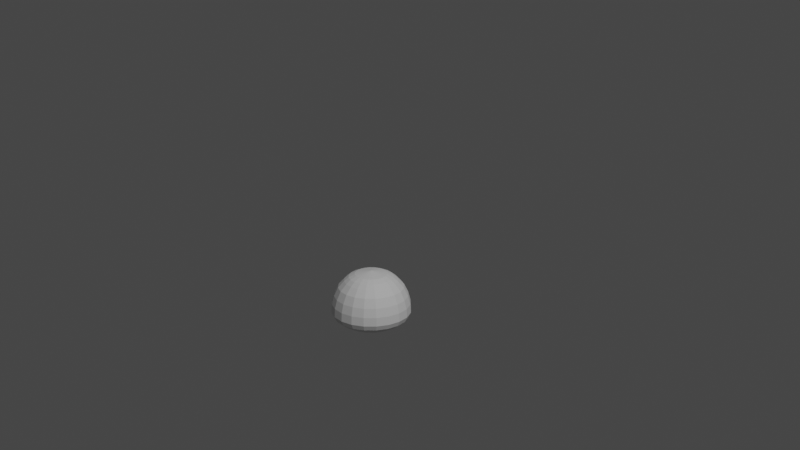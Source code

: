 # Source: Slime.blend  (saved by Blender 2.93.20; exported with 4.5.12 LTS)
import bpy
from mathutils import Matrix  # noqa: F401  (used for matrix-valued properties, if any)

bpy.ops.wm.read_factory_settings(use_empty=True)
scene = bpy.context.scene
scene.name = 'Scene'

# ---- collections
col_enviroment = bpy.data.collections.new('Enviroment'); scene.collection.children.link(col_enviroment)
col_collection = bpy.data.collections.new('Collection'); scene.collection.children.link(col_collection)

# ---- world
world_world = bpy.data.worlds.new('World'); scene.world = world_world
world_world.use_nodes = True; world_world.node_tree.nodes.clear()
_N = world_world.node_tree.nodes; _L = world_world.node_tree.links
n0 = _N.new('ShaderNodeOutputWorld'); n0.name = 'World Output'; n0.location = (300, 300)
n1 = _N.new('ShaderNodeBackground'); n1.name = 'Background'; n1.location = (10, 300)
n1.inputs[0].default_value = (0.05088, 0.05088, 0.05088, 1.0)
_L.new(n1.outputs[0], n0.inputs[0])
n0.is_active_output = True
world_world.color = (0.05088, 0.05088, 0.05088)
world_world.use_sun_shadow = False
world_world.sun_shadow_jitter_overblur = 0.0

# ---- cameras
cam_camera = bpy.data.cameras.new('Camera')
cam_camera.clip_end = 100.0
cam_camera.ortho_scale = 7.314

# ---- lights
light_light = bpy.data.lights.new('Light', 'POINT')
light_light.transmission_factor = 0.0
light_light.energy = 1000.0
light_light.shadow_soft_size = 2.0
light_light.shadow_maximum_resolution = 0.006
light_light.use_absolute_resolution = True

# ---- meshes
me_cone = bpy.data.meshes.new('Cone')
me_cone.from_pydata([(-9.527e-10, 0.5473, -0.1693), (0.05232, 0.5473, -0.161), (0.09951, 0.5473, -0.137), (0.137, 0.5473, -0.09951), (0.161, 0.5473, -0.05232), (0.1693, 0.5473, -8.412e-08), (0.161, 0.5473, 0.05232), (0.137, 0.5473, 0.09951), (0.09951, 0.5473, 0.137), (0.05232, 0.5473, 0.161), (-1.575e-08, 0.5473, 0.1693), (-0.05232, 0.5473, 0.161), (-0.09951, 0.5473, 0.137), (-0.137, 0.5473, 0.09951), (-0.161, 0.5473, 0.05232), (-0.1693, 0.5473, -9.354e-08), (-0.161, 0.5473, -0.05232), (-0.137, 0.5473, -0.09951), (-0.09951, 0.5473, -0.137), (-0.05232, 0.5473, -0.161), (5.964e-09, 0.5797, -9.892e-08), (-3.153e-11, 0.001233, -0.2679), (0.0828, 0.001233, -0.2548), (0.1575, 0.001233, -0.2168), (0.2168, 0.001233, -0.1575), (0.2548, 0.001233, -0.0828), (0.2679, 0.001233, 7.361e-09), (0.2548, 0.001233, 0.0828), (0.2168, 0.001233, 0.1575), (0.1575, 0.001233, 0.2168), (0.0828, 0.001234, 0.2548), (-2.346e-08, 0.001234, 0.2679), (-0.0828, 0.001234, 0.2548), (-0.1575, 0.001233, 0.2168), (-0.2168, 0.001233, 0.1575), (-0.2548, 0.001233, 0.0828), (-0.2679, 0.001233, -7.547e-09), (-0.2548, 0.001233, -0.0828), (-0.2168, 0.001233, -0.1575), (-0.1575, 0.001233, -0.2168), (-0.0828, 0.001233, -0.2548), (-0.1062, 0.4088, 0.3268), (-2.711e-08, 0.4088, 0.3436), (-0.3436, 0.4088, -7.424e-08), (-0.3268, 0.4088, 0.1062), (0.3268, 0.4088, -0.1062), (0.278, 0.4088, -0.2019), (-0.1062, 0.4088, -0.3268), (-0.2019, 0.4088, -0.278), (0.1062, 0.4088, -0.3268), (2.928e-09, 0.4088, -0.3436), (0.2019, 0.4088, 0.278), (0.278, 0.4088, 0.2019), (-0.2019, 0.4088, 0.278), (-0.3268, 0.4088, -0.1062), (0.3436, 0.4088, -5.512e-08), (0.1062, 0.4088, 0.3268), (-0.278, 0.4088, 0.2019), (0.2019, 0.4088, -0.278), (-0.278, 0.4088, -0.2019), (0.3268, 0.4088, 0.1062), (-0.1285, 0.1377, 0.3953), (-0.4157, 0.1377, -3.129e-08), (0.3953, 0.1377, -0.1285), (-0.1285, 0.1377, -0.3953), (0.1285, 0.1377, -0.3953), (0.2443, 0.1377, 0.3363), (-0.2443, 0.1377, 0.3363), (-0.3953, 0.1377, -0.1285), (0.4157, 0.1377, -8.163e-09), (0.1285, 0.1377, 0.3953), (-0.3363, 0.1377, 0.2443), (0.2443, 0.1377, -0.3363), (-0.3363, 0.1377, -0.2443), (0.3953, 0.1377, 0.1285), (-3.203e-08, 0.1377, 0.4157), (-0.3953, 0.1377, 0.1285), (0.3363, 0.1377, -0.2443), (-0.2443, 0.1377, -0.3363), (4.314e-09, 0.1377, -0.4157), (0.3363, 0.1377, 0.2443), (-0.09904, 0.02917, 0.3048), (-0.3205, 0.02917, -1.159e-08), (0.3048, 0.02917, -0.09904), (-0.09904, 0.02917, -0.3048), (0.09904, 0.02917, -0.3048), (0.1884, 0.02917, 0.2593), (-0.1884, 0.02917, 0.2593), (-0.3048, 0.02917, -0.09904), (0.3205, 0.02917, 6.242e-09), (0.09904, 0.02917, 0.3048), (-0.2593, 0.02917, 0.1884), (0.1884, 0.02917, -0.2593), (-0.2593, 0.02917, -0.1884), (0.3048, 0.02917, 0.09904), (-2.539e-08, 0.02917, 0.3205), (-0.3048, 0.02917, 0.09904), (0.2593, 0.02917, -0.1884), (-0.1884, 0.02917, -0.2593), (2.631e-09, 0.02917, -0.3205), (0.2593, 0.02917, 0.1884), (-3.037e-08, 0.08346, 0.3919), (-0.3727, 0.08346, 0.1211), (0.317, 0.08346, -0.2303), (-0.2303, 0.08346, -0.317), (3.889e-09, 0.08346, -0.3919), (0.317, 0.08346, 0.2303), (-0.1211, 0.08346, 0.3727), (-0.3919, 0.08346, -2.179e-08), (0.3727, 0.08346, -0.1211), (-0.1211, 0.08346, -0.3727), (0.1211, 0.08346, -0.3727), (0.2303, 0.08346, 0.317), (-0.2303, 0.08346, 0.317), (-0.3727, 0.08346, -0.1211), (0.3919, 0.08346, 9.729e-12), (0.1211, 0.08346, 0.3727), (-0.317, 0.08346, 0.2303), (0.2303, 0.08346, -0.317), (-0.317, 0.08346, -0.2303), (0.3727, 0.08346, 0.1211), (-3.149e-08, 0.2281, 0.4108), (-2.975e-08, 0.3184, 0.3869), (-0.3907, 0.2281, 0.1269), (-0.368, 0.3184, 0.1196), (0.3323, 0.2281, -0.2415), (0.313, 0.3184, -0.2274), (-0.2415, 0.2281, -0.3323), (-0.2274, 0.3184, -0.313), (4.428e-09, 0.2281, -0.4108), (4.08e-09, 0.3184, -0.3869), (0.3323, 0.2281, 0.2415), (0.313, 0.3184, 0.2274), (-0.1196, 0.3184, 0.368), (-0.1269, 0.2281, 0.3907), (-0.3869, 0.3184, -6.031e-08), (-0.4108, 0.2281, -4.608e-08), (0.368, 0.3184, -0.1196), (0.3907, 0.2281, -0.1269), (-0.1196, 0.3184, -0.368), (-0.1269, 0.2281, -0.3907), (0.1196, 0.3184, -0.368), (0.1269, 0.2281, -0.3907), (0.2274, 0.3184, 0.313), (0.2415, 0.2281, 0.3323), (-0.2274, 0.3184, 0.313), (-0.2415, 0.2281, 0.3323), (-0.368, 0.3184, -0.1196), (-0.3907, 0.2281, -0.1269), (0.3869, 0.3184, -3.878e-08), (0.4108, 0.2281, -2.323e-08), (0.1196, 0.3184, 0.368), (0.1269, 0.2281, 0.3907), (-0.313, 0.3184, 0.2274), (-0.3323, 0.2281, 0.2415), (0.2274, 0.3184, -0.313), (0.2415, 0.2281, -0.3323), (-0.313, 0.3184, -0.2274), (-0.3323, 0.2281, -0.2415), (0.368, 0.3184, 0.1196), (0.3907, 0.2281, 0.1269), (-2.268e-08, 0.478, 0.2805), (-0.2667, 0.478, 0.08667), (0.2269, 0.478, -0.1649), (-0.1649, 0.478, -0.2269), (1.835e-09, 0.478, -0.2805), (0.2269, 0.478, 0.1649), (-0.08667, 0.478, 0.2667), (-0.2805, 0.478, -8.437e-08), (0.2667, 0.478, -0.08667), (-0.08667, 0.478, -0.2667), (0.08667, 0.478, -0.2667), (0.1649, 0.478, 0.2269), (-0.1649, 0.478, 0.2269), (-0.2667, 0.478, -0.08667), (0.2805, 0.478, -6.876e-08), (0.08667, 0.478, 0.2667), (-0.2269, 0.478, 0.1649), (0.1649, 0.478, -0.2269), (-0.2269, 0.478, -0.1649), (0.2667, 0.478, 0.08667), (-1.951e-08, 0.5176, 0.2329), (-0.2215, 0.5176, 0.07196), (0.1884, 0.5176, -0.1369), (-0.1369, 0.5176, -0.1884), (8.435e-10, 0.5176, -0.2329), (0.1884, 0.5176, 0.1369), (-0.07196, 0.5176, 0.2215), (-0.2329, 0.5176, -8.996e-08), (0.2215, 0.5176, -0.07196), (-0.07196, 0.5176, -0.2215), (0.07196, 0.5176, -0.2215), (0.1369, 0.5176, 0.1884), (-0.1369, 0.5176, 0.1884), (-0.2215, 0.5176, -0.07196), (0.2329, 0.5176, -7.701e-08), (0.07196, 0.5176, 0.2215), (-0.1884, 0.5176, 0.1369), (0.1369, 0.5176, -0.1884), (-0.1884, 0.5176, -0.1369), (0.2215, 0.5176, 0.07196)], [], [(0, 20, 1), (1, 20, 2), (2, 20, 3), (3, 20, 4), (4, 20, 5), (5, 20, 6), (6, 20, 7), (7, 20, 8), (8, 20, 9), (9, 20, 10), (10, 20, 11), (11, 20, 12), (12, 20, 13), (13, 20, 14), (14, 20, 15), (15, 20, 16), (16, 20, 17), (17, 20, 18), (95, 81, 32, 31), (18, 20, 19), (19, 20, 0), (21, 22, 23, 24, 25, 26, 27, 28, 29, 30, 31, 32, 33, 34, 35, 36, 37, 38, 39, 40), (96, 82, 36, 35), (97, 83, 25, 24), (98, 84, 40, 39), (99, 85, 22, 21), (100, 86, 29, 28), (81, 87, 33, 32), (82, 88, 37, 36), (83, 89, 26, 25), (84, 99, 21, 40), (86, 90, 30, 29), (87, 91, 34, 33), (85, 92, 23, 22), (88, 93, 38, 37), (89, 94, 27, 26), (90, 95, 31, 30), (91, 96, 35, 34), (92, 97, 24, 23), (93, 98, 39, 38), (94, 100, 28, 27), (180, 166, 52, 60), (179, 164, 48, 59), (178, 163, 46, 58), (177, 162, 44, 57), (176, 161, 42, 56), (175, 180, 60, 55), (174, 179, 59, 54), (171, 178, 58, 49), (173, 177, 57, 53), (172, 176, 56, 51), (170, 165, 50, 47), (169, 175, 55, 45), (168, 174, 54, 43), (167, 173, 53, 41), (166, 172, 51, 52), (165, 171, 49, 50), (164, 170, 47, 48), (163, 169, 45, 46), (162, 168, 43, 44), (161, 167, 41, 42), (160, 131, 80, 74), (158, 127, 78, 73), (156, 125, 77, 72), (154, 123, 76, 71), (152, 121, 75, 70), (150, 160, 74, 69), (148, 158, 73, 68), (142, 156, 72, 65), (146, 154, 71, 67), (144, 152, 70, 66), (140, 129, 79, 64), (138, 150, 69, 63), (136, 148, 68, 62), (134, 146, 67, 61), (131, 144, 66, 80), (129, 142, 65, 79), (127, 140, 64, 78), (125, 138, 63, 77), (123, 136, 62, 76), (121, 134, 61, 75), (120, 106, 100, 94), (119, 104, 98, 93), (118, 103, 97, 92), (117, 102, 96, 91), (116, 101, 95, 90), (115, 120, 94, 89), (114, 119, 93, 88), (111, 118, 92, 85), (113, 117, 91, 87), (112, 116, 90, 86), (110, 105, 99, 84), (109, 115, 89, 83), (108, 114, 88, 82), (107, 113, 87, 81), (106, 112, 86, 100), (105, 111, 85, 99), (104, 110, 84, 98), (103, 109, 83, 97), (102, 108, 82, 96), (101, 107, 81, 95), (75, 61, 107, 101), (76, 62, 108, 102), (77, 63, 109, 103), (78, 64, 110, 104), (79, 65, 111, 105), (80, 66, 112, 106), (61, 67, 113, 107), (62, 68, 114, 108), (63, 69, 115, 109), (64, 79, 105, 110), (66, 70, 116, 112), (67, 71, 117, 113), (65, 72, 118, 111), (68, 73, 119, 114), (69, 74, 120, 115), (70, 75, 101, 116), (71, 76, 102, 117), (72, 77, 103, 118), (73, 78, 104, 119), (74, 80, 106, 120), (42, 41, 133, 122), (122, 133, 134, 121), (44, 43, 135, 124), (124, 135, 136, 123), (46, 45, 137, 126), (126, 137, 138, 125), (48, 47, 139, 128), (128, 139, 140, 127), (50, 49, 141, 130), (130, 141, 142, 129), (52, 51, 143, 132), (132, 143, 144, 131), (41, 53, 145, 133), (133, 145, 146, 134), (43, 54, 147, 135), (135, 147, 148, 136), (45, 55, 149, 137), (137, 149, 150, 138), (47, 50, 130, 139), (139, 130, 129, 140), (51, 56, 151, 143), (143, 151, 152, 144), (53, 57, 153, 145), (145, 153, 154, 146), (49, 58, 155, 141), (141, 155, 156, 142), (54, 59, 157, 147), (147, 157, 158, 148), (55, 60, 159, 149), (149, 159, 160, 150), (56, 42, 122, 151), (151, 122, 121, 152), (57, 44, 124, 153), (153, 124, 123, 154), (58, 46, 126, 155), (155, 126, 125, 156), (59, 48, 128, 157), (157, 128, 127, 158), (60, 52, 132, 159), (159, 132, 131, 160), (181, 187, 167, 161), (182, 188, 168, 162), (183, 189, 169, 163), (184, 190, 170, 164), (185, 191, 171, 165), (186, 192, 172, 166), (187, 193, 173, 167), (188, 194, 174, 168), (189, 195, 175, 169), (190, 185, 165, 170), (192, 196, 176, 172), (193, 197, 177, 173), (191, 198, 178, 171), (194, 199, 179, 174), (195, 200, 180, 175), (196, 181, 161, 176), (197, 182, 162, 177), (198, 183, 163, 178), (199, 184, 164, 179), (200, 186, 166, 180), (6, 7, 186, 200), (17, 18, 184, 199), (2, 3, 183, 198), (13, 14, 182, 197), (9, 10, 181, 196), (5, 6, 200, 195), (16, 17, 199, 194), (1, 2, 198, 191), (12, 13, 197, 193), (8, 9, 196, 192), (19, 0, 185, 190), (4, 5, 195, 189), (15, 16, 194, 188), (11, 12, 193, 187), (7, 8, 192, 186), (0, 1, 191, 185), (18, 19, 190, 184), (3, 4, 189, 183), (14, 15, 188, 182), (10, 11, 187, 181)])
_uv = me_cone.uv_layers.new(name='UVMap')
_uv.uv.foreach_set('vector', [0.25, 0.49, 0.25, 0.25, 0.3242, 0.4783, 0.3242, 0.4783, 0.25, 0.25, 0.3911, 0.4442, 0.3911, 0.4442, 0.25, 0.25, 0.4442, 0.3911, 0.4442, 0.3911, 0.25, 0.25, 0.4783, 0.3242, 0.4783, 0.3242, 0.25, 0.25, 0.49, 0.25, 0.49, 0.25, 0.25, 0.25, 0.4783, 0.1758, 0.4783, 0.1758, 0.25, 0.25, 0.4442, 0.1089, 0.4442, 0.1089, 0.25, 0.25, 0.3911, 0.05584, 0.3911, 0.05584, 0.25, 0.25, 0.3242, 0.02175, 0.3242, 0.02175, 0.25, 0.25, 0.25, 0.01, 0.25, 0.01, 0.25, 0.25, 0.1758, 0.02175, 0.1758, 0.02175, 0.25, 0.25, 0.1089, 0.05584, 0.1089, 0.05584, 0.25, 0.25, 0.05584, 0.1089, 0.05584, 0.1089, 0.25, 0.25, 0.02175, 0.1758, 0.02175, 0.1758, 0.25, 0.25, 0.01, 0.25, 0.01, 0.25, 0.25, 0.25, 0.02175, 0.3242, 0.02175, 0.3242, 0.25, 0.25, 0.05584, 0.3911, 0.05584, 0.3911, 0.25, 0.25, 0.1089, 0.4442, 0.25, 0.01, 0.1758, 0.02175, 0.1758, 0.02175, 0.25, 0.01, 0.1089, 0.4442, 0.25, 0.25, 0.1758, 0.4783, 0.1758, 0.4783, 0.25, 0.25, 0.25, 0.49, 0.75, 0.49, 0.8242, 0.4783, 0.8911, 0.4442, 0.9442, 0.3911, 0.9783, 0.3242, 0.99, 0.25, 0.9783, 0.1758, 0.9442, 0.1089, 0.8911, 0.05584, 0.8242, 0.02175, 0.75, 0.01, 0.6758, 0.02175, 0.6089, 0.05584, 0.5558, 0.1089, 0.5217, 0.1758, 0.51, 0.25, 0.5217, 0.3242, 0.5558, 0.3911, 0.6089, 0.4442, 0.6758, 0.4783, 0.02175, 0.1758, 0.01, 0.25, 0.01, 0.25, 0.02175, 0.1758, 0.4442, 0.3911, 0.4783, 0.3242, 0.4783, 0.3242, 0.4442, 0.3911, 0.1089, 0.4442, 0.1758, 0.4783, 0.1758, 0.4783, 0.1089, 0.4442, 0.25, 0.49, 0.3242, 0.4783, 0.3242, 0.4783, 0.25, 0.49, 0.4442, 0.1089, 0.3911, 0.05584, 0.3911, 0.05584, 0.4442, 0.1089, 0.1758, 0.02175, 0.1089, 0.05584, 0.1089, 0.05584, 0.1758, 0.02175, 0.01, 0.25, 0.02175, 0.3242, 0.02175, 0.3242, 0.01, 0.25, 0.4783, 0.3242, 0.49, 0.25, 0.49, 0.25, 0.4783, 0.3242, 0.1758, 0.4783, 0.25, 0.49, 0.25, 0.49, 0.1758, 0.4783, 0.3911, 0.05584, 0.3242, 0.02175, 0.3242, 0.02175, 0.3911, 0.05584, 0.1089, 0.05584, 0.05584, 0.1089, 0.05584, 0.1089, 0.1089, 0.05584, 0.3242, 0.4783, 0.3911, 0.4442, 0.3911, 0.4442, 0.3242, 0.4783, 0.02175, 0.3242, 0.05584, 0.3911, 0.05584, 0.3911, 0.02175, 0.3242, 0.49, 0.25, 0.4783, 0.1758, 0.4783, 0.1758, 0.49, 0.25, 0.3242, 0.02175, 0.25, 0.01, 0.25, 0.01, 0.3242, 0.02175, 0.05584, 0.1089, 0.02175, 0.1758, 0.02175, 0.1758, 0.05584, 0.1089, 0.3911, 0.4442, 0.4442, 0.3911, 0.4442, 0.3911, 0.3911, 0.4442, 0.05584, 0.3911, 0.1089, 0.4442, 0.1089, 0.4442, 0.05584, 0.3911, 0.4783, 0.1758, 0.4442, 0.1089, 0.4442, 0.1089, 0.4783, 0.1758, 0.4783, 0.1758, 0.4442, 0.1089, 0.4442, 0.1089, 0.4783, 0.1758, 0.05584, 0.3911, 0.1089, 0.4442, 0.1089, 0.4442, 0.05584, 0.3911, 0.3911, 0.4442, 0.4442, 0.3911, 0.4442, 0.3911, 0.3911, 0.4442, 0.05584, 0.1089, 0.02175, 0.1758, 0.02175, 0.1758, 0.05584, 0.1089, 0.3242, 0.02175, 0.25, 0.01, 0.25, 0.01, 0.3242, 0.02175, 0.49, 0.25, 0.4783, 0.1758, 0.4783, 0.1758, 0.49, 0.25, 0.02175, 0.3242, 0.05584, 0.3911, 0.05584, 0.3911, 0.02175, 0.3242, 0.3242, 0.4783, 0.3911, 0.4442, 0.3911, 0.4442, 0.3242, 0.4783, 0.1089, 0.05584, 0.05584, 0.1089, 0.05584, 0.1089, 0.1089, 0.05584, 0.3911, 0.05584, 0.3242, 0.02175, 0.3242, 0.02175, 0.3911, 0.05584, 0.1758, 0.4783, 0.25, 0.49, 0.25, 0.49, 0.1758, 0.4783, 0.4783, 0.3242, 0.49, 0.25, 0.49, 0.25, 0.4783, 0.3242, 0.01, 0.25, 0.02175, 0.3242, 0.02175, 0.3242, 0.01, 0.25, 0.1758, 0.02175, 0.1089, 0.05584, 0.1089, 0.05584, 0.1758, 0.02175, 0.4442, 0.1089, 0.3911, 0.05584, 0.3911, 0.05584, 0.4442, 0.1089, 0.25, 0.49, 0.3242, 0.4783, 0.3242, 0.4783, 0.25, 0.49, 0.1089, 0.4442, 0.1758, 0.4783, 0.1758, 0.4783, 0.1089, 0.4442, 0.4442, 0.3911, 0.4783, 0.3242, 0.4783, 0.3242, 0.4442, 0.3911, 0.02175, 0.1758, 0.01, 0.25, 0.01, 0.25, 0.02175, 0.1758, 0.25, 0.01, 0.1758, 0.02175, 0.1758, 0.02175, 0.25, 0.01, 0.4783, 0.1758, 0.4442, 0.1089, 0.4442, 0.1089, 0.4783, 0.1758, 0.05584, 0.3911, 0.1089, 0.4442, 0.1089, 0.4442, 0.05584, 0.3911, 0.3911, 0.4442, 0.4442, 0.3911, 0.4442, 0.3911, 0.3911, 0.4442, 0.05584, 0.1089, 0.02175, 0.1758, 0.02175, 0.1758, 0.05584, 0.1089, 0.3242, 0.02175, 0.25, 0.01, 0.25, 0.01, 0.3242, 0.02175, 0.49, 0.25, 0.4783, 0.1758, 0.4783, 0.1758, 0.49, 0.25, 0.02175, 0.3242, 0.05584, 0.3911, 0.05584, 0.3911, 0.02175, 0.3242, 0.3242, 0.4783, 0.3911, 0.4442, 0.3911, 0.4442, 0.3242, 0.4783, 0.1089, 0.05584, 0.05584, 0.1089, 0.05584, 0.1089, 0.1089, 0.05584, 0.3911, 0.05584, 0.3242, 0.02175, 0.3242, 0.02175, 0.3911, 0.05584, 0.1758, 0.4783, 0.25, 0.49, 0.25, 0.49, 0.1758, 0.4783, 0.4783, 0.3242, 0.49, 0.25, 0.49, 0.25, 0.4783, 0.3242, 0.01, 0.25, 0.02175, 0.3242, 0.02175, 0.3242, 0.01, 0.25, 0.1758, 0.02175, 0.1089, 0.05584, 0.1089, 0.05584, 0.1758, 0.02175, 0.4442, 0.1089, 0.3911, 0.05584, 0.3911, 0.05584, 0.4442, 0.1089, 0.25, 0.49, 0.3242, 0.4783, 0.3242, 0.4783, 0.25, 0.49, 0.1089, 0.4442, 0.1758, 0.4783, 0.1758, 0.4783, 0.1089, 0.4442, 0.4442, 0.3911, 0.4783, 0.3242, 0.4783, 0.3242, 0.4442, 0.3911, 0.02175, 0.1758, 0.01, 0.25, 0.01, 0.25, 0.02175, 0.1758, 0.25, 0.01, 0.1758, 0.02175, 0.1758, 0.02175, 0.25, 0.01, 0.4783, 0.1758, 0.4442, 0.1089, 0.4442, 0.1089, 0.4783, 0.1758, 0.05584, 0.3911, 0.1089, 0.4442, 0.1089, 0.4442, 0.05584, 0.3911, 0.3911, 0.4442, 0.4442, 0.3911, 0.4442, 0.3911, 0.3911, 0.4442, 0.05584, 0.1089, 0.02175, 0.1758, 0.02175, 0.1758, 0.05584, 0.1089, 0.3242, 0.02175, 0.25, 0.01, 0.25, 0.01, 0.3242, 0.02175, 0.49, 0.25, 0.4783, 0.1758, 0.4783, 0.1758, 0.49, 0.25, 0.02175, 0.3242, 0.05584, 0.3911, 0.05584, 0.3911, 0.02175, 0.3242, 0.3242, 0.4783, 0.3911, 0.4442, 0.3911, 0.4442, 0.3242, 0.4783, 0.1089, 0.05584, 0.05584, 0.1089, 0.05584, 0.1089, 0.1089, 0.05584, 0.3911, 0.05584, 0.3242, 0.02175, 0.3242, 0.02175, 0.3911, 0.05584, 0.1758, 0.4783, 0.25, 0.49, 0.25, 0.49, 0.1758, 0.4783, 0.4783, 0.3242, 0.49, 0.25, 0.49, 0.25, 0.4783, 0.3242, 0.01, 0.25, 0.02175, 0.3242, 0.02175, 0.3242, 0.01, 0.25, 0.1758, 0.02175, 0.1089, 0.05584, 0.1089, 0.05584, 0.1758, 0.02175, 0.4442, 0.1089, 0.3911, 0.05584, 0.3911, 0.05584, 0.4442, 0.1089, 0.25, 0.49, 0.3242, 0.4783, 0.3242, 0.4783, 0.25, 0.49, 0.1089, 0.4442, 0.1758, 0.4783, 0.1758, 0.4783, 0.1089, 0.4442, 0.4442, 0.3911, 0.4783, 0.3242, 0.4783, 0.3242, 0.4442, 0.3911, 0.02175, 0.1758, 0.01, 0.25, 0.01, 0.25, 0.02175, 0.1758, 0.25, 0.01, 0.1758, 0.02175, 0.1758, 0.02175, 0.25, 0.01, 0.25, 0.01, 0.1758, 0.02175, 0.1758, 0.02175, 0.25, 0.01, 0.02175, 0.1758, 0.01, 0.25, 0.01, 0.25, 0.02175, 0.1758, 0.4442, 0.3911, 0.4783, 0.3242, 0.4783, 0.3242, 0.4442, 0.3911, 0.1089, 0.4442, 0.1758, 0.4783, 0.1758, 0.4783, 0.1089, 0.4442, 0.25, 0.49, 0.3242, 0.4783, 0.3242, 0.4783, 0.25, 0.49, 0.4442, 0.1089, 0.3911, 0.05584, 0.3911, 0.05584, 0.4442, 0.1089, 0.1758, 0.02175, 0.1089, 0.05584, 0.1089, 0.05584, 0.1758, 0.02175, 0.01, 0.25, 0.02175, 0.3242, 0.02175, 0.3242, 0.01, 0.25, 0.4783, 0.3242, 0.49, 0.25, 0.49, 0.25, 0.4783, 0.3242, 0.1758, 0.4783, 0.25, 0.49, 0.25, 0.49, 0.1758, 0.4783, 0.3911, 0.05584, 0.3242, 0.02175, 0.3242, 0.02175, 0.3911, 0.05584, 0.1089, 0.05584, 0.05584, 0.1089, 0.05584, 0.1089, 0.1089, 0.05584, 0.3242, 0.4783, 0.3911, 0.4442, 0.3911, 0.4442, 0.3242, 0.4783, 0.02175, 0.3242, 0.05584, 0.3911, 0.05584, 0.3911, 0.02175, 0.3242, 0.49, 0.25, 0.4783, 0.1758, 0.4783, 0.1758, 0.49, 0.25, 0.3242, 0.02175, 0.25, 0.01, 0.25, 0.01, 0.3242, 0.02175, 0.05584, 0.1089, 0.02175, 0.1758, 0.02175, 0.1758, 0.05584, 0.1089, 0.3911, 0.4442, 0.4442, 0.3911, 0.4442, 0.3911, 0.3911, 0.4442, 0.05584, 0.3911, 0.1089, 0.4442, 0.1089, 0.4442, 0.05584, 0.3911, 0.4783, 0.1758, 0.4442, 0.1089, 0.4442, 0.1089, 0.4783, 0.1758, 0.25, 0.01, 0.1758, 0.02175, 0.1758, 0.02175, 0.25, 0.01, 0.25, 0.01, 0.1758, 0.02175, 0.1758, 0.02175, 0.25, 0.01, 0.02175, 0.1758, 0.01, 0.25, 0.01, 0.25, 0.02175, 0.1758, 0.02175, 0.1758, 0.01, 0.25, 0.01, 0.25, 0.02175, 0.1758, 0.4442, 0.3911, 0.4783, 0.3242, 0.4783, 0.3242, 0.4442, 0.3911, 0.4442, 0.3911, 0.4783, 0.3242, 0.4783, 0.3242, 0.4442, 0.3911, 0.1089, 0.4442, 0.1758, 0.4783, 0.1758, 0.4783, 0.1089, 0.4442, 0.1089, 0.4442, 0.1758, 0.4783, 0.1758, 0.4783, 0.1089, 0.4442, 0.25, 0.49, 0.3242, 0.4783, 0.3242, 0.4783, 0.25, 0.49, 0.25, 0.49, 0.3242, 0.4783, 0.3242, 0.4783, 0.25, 0.49, 0.4442, 0.1089, 0.3911, 0.05584, 0.3911, 0.05584, 0.4442, 0.1089, 0.4442, 0.1089, 0.3911, 0.05584, 0.3911, 0.05584, 0.4442, 0.1089, 0.1758, 0.02175, 0.1089, 0.05584, 0.1089, 0.05584, 0.1758, 0.02175, 0.1758, 0.02175, 0.1089, 0.05584, 0.1089, 0.05584, 0.1758, 0.02175, 0.01, 0.25, 0.02175, 0.3242, 0.02175, 0.3242, 0.01, 0.25, 0.01, 0.25, 0.02175, 0.3242, 0.02175, 0.3242, 0.01, 0.25, 0.4783, 0.3242, 0.49, 0.25, 0.49, 0.25, 0.4783, 0.3242, 0.4783, 0.3242, 0.49, 0.25, 0.49, 0.25, 0.4783, 0.3242, 0.1758, 0.4783, 0.25, 0.49, 0.25, 0.49, 0.1758, 0.4783, 0.1758, 0.4783, 0.25, 0.49, 0.25, 0.49, 0.1758, 0.4783, 0.3911, 0.05584, 0.3242, 0.02175, 0.3242, 0.02175, 0.3911, 0.05584, 0.3911, 0.05584, 0.3242, 0.02175, 0.3242, 0.02175, 0.3911, 0.05584, 0.1089, 0.05584, 0.05584, 0.1089, 0.05584, 0.1089, 0.1089, 0.05584, 0.1089, 0.05584, 0.05584, 0.1089, 0.05584, 0.1089, 0.1089, 0.05584, 0.3242, 0.4783, 0.3911, 0.4442, 0.3911, 0.4442, 0.3242, 0.4783, 0.3242, 0.4783, 0.3911, 0.4442, 0.3911, 0.4442, 0.3242, 0.4783, 0.02175, 0.3242, 0.05584, 0.3911, 0.05584, 0.3911, 0.02175, 0.3242, 0.02175, 0.3242, 0.05584, 0.3911, 0.05584, 0.3911, 0.02175, 0.3242, 0.49, 0.25, 0.4783, 0.1758, 0.4783, 0.1758, 0.49, 0.25, 0.49, 0.25, 0.4783, 0.1758, 0.4783, 0.1758, 0.49, 0.25, 0.3242, 0.02175, 0.25, 0.01, 0.25, 0.01, 0.3242, 0.02175, 0.3242, 0.02175, 0.25, 0.01, 0.25, 0.01, 0.3242, 0.02175, 0.05584, 0.1089, 0.02175, 0.1758, 0.02175, 0.1758, 0.05584, 0.1089, 0.05584, 0.1089, 0.02175, 0.1758, 0.02175, 0.1758, 0.05584, 0.1089, 0.3911, 0.4442, 0.4442, 0.3911, 0.4442, 0.3911, 0.3911, 0.4442, 0.3911, 0.4442, 0.4442, 0.3911, 0.4442, 0.3911, 0.3911, 0.4442, 0.05584, 0.3911, 0.1089, 0.4442, 0.1089, 0.4442, 0.05584, 0.3911, 0.05584, 0.3911, 0.1089, 0.4442, 0.1089, 0.4442, 0.05584, 0.3911, 0.4783, 0.1758, 0.4442, 0.1089, 0.4442, 0.1089, 0.4783, 0.1758, 0.4783, 0.1758, 0.4442, 0.1089, 0.4442, 0.1089, 0.4783, 0.1758, 0.25, 0.01, 0.1758, 0.02175, 0.1758, 0.02175, 0.25, 0.01, 0.02175, 0.1758, 0.01, 0.25, 0.01, 0.25, 0.02175, 0.1758, 0.4442, 0.3911, 0.4783, 0.3242, 0.4783, 0.3242, 0.4442, 0.3911, 0.1089, 0.4442, 0.1758, 0.4783, 0.1758, 0.4783, 0.1089, 0.4442, 0.25, 0.49, 0.3242, 0.4783, 0.3242, 0.4783, 0.25, 0.49, 0.4442, 0.1089, 0.3911, 0.05584, 0.3911, 0.05584, 0.4442, 0.1089, 0.1758, 0.02175, 0.1089, 0.05584, 0.1089, 0.05584, 0.1758, 0.02175, 0.01, 0.25, 0.02175, 0.3242, 0.02175, 0.3242, 0.01, 0.25, 0.4783, 0.3242, 0.49, 0.25, 0.49, 0.25, 0.4783, 0.3242, 0.1758, 0.4783, 0.25, 0.49, 0.25, 0.49, 0.1758, 0.4783, 0.3911, 0.05584, 0.3242, 0.02175, 0.3242, 0.02175, 0.3911, 0.05584, 0.1089, 0.05584, 0.05584, 0.1089, 0.05584, 0.1089, 0.1089, 0.05584, 0.3242, 0.4783, 0.3911, 0.4442, 0.3911, 0.4442, 0.3242, 0.4783, 0.02175, 0.3242, 0.05584, 0.3911, 0.05584, 0.3911, 0.02175, 0.3242, 0.49, 0.25, 0.4783, 0.1758, 0.4783, 0.1758, 0.49, 0.25, 0.3242, 0.02175, 0.25, 0.01, 0.25, 0.01, 0.3242, 0.02175, 0.05584, 0.1089, 0.02175, 0.1758, 0.02175, 0.1758, 0.05584, 0.1089, 0.3911, 0.4442, 0.4442, 0.3911, 0.4442, 0.3911, 0.3911, 0.4442, 0.05584, 0.3911, 0.1089, 0.4442, 0.1089, 0.4442, 0.05584, 0.3911, 0.4783, 0.1758, 0.4442, 0.1089, 0.4442, 0.1089, 0.4783, 0.1758, 0.4783, 0.1758, 0.4442, 0.1089, 0.4442, 0.1089, 0.4783, 0.1758, 0.05584, 0.3911, 0.1089, 0.4442, 0.1089, 0.4442, 0.05584, 0.3911, 0.3911, 0.4442, 0.4442, 0.3911, 0.4442, 0.3911, 0.3911, 0.4442, 0.05584, 0.1089, 0.02175, 0.1758, 0.02175, 0.1758, 0.05584, 0.1089, 0.3242, 0.02175, 0.25, 0.01, 0.25, 0.01, 0.3242, 0.02175, 0.49, 0.25, 0.4783, 0.1758, 0.4783, 0.1758, 0.49, 0.25, 0.02175, 0.3242, 0.05584, 0.3911, 0.05584, 0.3911, 0.02175, 0.3242, 0.3242, 0.4783, 0.3911, 0.4442, 0.3911, 0.4442, 0.3242, 0.4783, 0.1089, 0.05584, 0.05584, 0.1089, 0.05584, 0.1089, 0.1089, 0.05584, 0.3911, 0.05584, 0.3242, 0.02175, 0.3242, 0.02175, 0.3911, 0.05584, 0.1758, 0.4783, 0.25, 0.49, 0.25, 0.49, 0.1758, 0.4783, 0.4783, 0.3242, 0.49, 0.25, 0.49, 0.25, 0.4783, 0.3242, 0.01, 0.25, 0.02175, 0.3242, 0.02175, 0.3242, 0.01, 0.25, 0.1758, 0.02175, 0.1089, 0.05584, 0.1089, 0.05584, 0.1758, 0.02175, 0.4442, 0.1089, 0.3911, 0.05584, 0.3911, 0.05584, 0.4442, 0.1089, 0.25, 0.49, 0.3242, 0.4783, 0.3242, 0.4783, 0.25, 0.49, 0.1089, 0.4442, 0.1758, 0.4783, 0.1758, 0.4783, 0.1089, 0.4442, 0.4442, 0.3911, 0.4783, 0.3242, 0.4783, 0.3242, 0.4442, 0.3911, 0.02175, 0.1758, 0.01, 0.25, 0.01, 0.25, 0.02175, 0.1758, 0.25, 0.01, 0.1758, 0.02175, 0.1758, 0.02175, 0.25, 0.01])
me_cone.use_remesh_fix_poles = True
me_cone.use_remesh_preserve_attributes = False
me_cone.update()
me_cylinder = bpy.data.meshes.new('Cylinder')
me_cylinder.from_pydata([(0.1036, 0.4511, 0.2852), (0.1069, 0.4576, 0.2941), (0.1434, 0.4303, 0.2859), (0.1467, 0.4368, 0.2947), (0.1599, 0.3939, 0.3064), (0.1632, 0.4004, 0.3152), (0.1434, 0.3633, 0.3348), (0.1467, 0.3698, 0.3437), (0.1036, 0.3564, 0.3545), (0.1069, 0.3628, 0.3633), (0.06385, 0.3772, 0.3539), (0.0671, 0.3837, 0.3627), (0.04737, 0.4136, 0.3333), (0.05062, 0.4201, 0.3422), (0.06385, 0.4442, 0.3049), (0.0671, 0.4507, 0.3137)], [], [(0, 1, 3, 2), (2, 3, 5, 4), (4, 5, 7, 6), (6, 7, 9, 8), (8, 9, 11, 10), (10, 11, 13, 12), (3, 1, 15, 13, 11, 9, 7, 5), (12, 13, 15, 14), (14, 15, 1, 0), (0, 2, 4, 6, 8, 10, 12, 14)])
_uv = me_cylinder.uv_layers.new(name='UVMap')
_uv.uv.foreach_set('vector', [1.0, 0.5, 1.0, 1.0, 0.875, 1.0, 0.875, 0.5, 0.875, 0.5, 0.875, 1.0, 0.75, 1.0, 0.75, 0.5, 0.75, 0.5, 0.75, 1.0, 0.625, 1.0, 0.625, 0.5, 0.625, 0.5, 0.625, 1.0, 0.5, 1.0, 0.5, 0.5, 0.5, 0.5, 0.5, 1.0, 0.375, 1.0, 0.375, 0.5, 0.375, 0.5, 0.375, 1.0, 0.25, 1.0, 0.25, 0.5, 0.4197, 0.4197, 0.25, 0.49, 0.08029, 0.4197, 0.01, 0.25, 0.08029, 0.08029, 0.25, 0.01, 0.4197, 0.08029, 0.49, 0.25, 0.25, 0.5, 0.25, 1.0, 0.125, 1.0, 0.125, 0.5, 0.125, 0.5, 0.125, 1.0, 0.0, 1.0, 0.0, 0.5, 0.75, 0.49, 0.9197, 0.4197, 0.99, 0.25, 0.9197, 0.08029, 0.75, 0.01, 0.5803, 0.08029, 0.51, 0.25, 0.5803, 0.4197])
me_cylinder.use_remesh_fix_poles = True
me_cylinder.use_remesh_preserve_attributes = False
me_cylinder.update()
me_cylinder_001 = bpy.data.meshes.new('Cylinder.001')
me_cylinder_001.from_pydata([(-0.1036, 0.4511, 0.2852), (-0.1434, 0.4303, 0.2859), (-0.1069, 0.4576, 0.2941), (-0.06385, 0.4442, 0.3049), (-0.04737, 0.4136, 0.3333), (-0.0671, 0.4507, 0.3137), (-0.05062, 0.4201, 0.3422), (-0.0671, 0.3837, 0.3627), (-0.1069, 0.3628, 0.3633), (-0.06385, 0.3772, 0.3539), (-0.1036, 0.3564, 0.3545), (-0.1434, 0.3633, 0.3348), (-0.1599, 0.3939, 0.3064), (-0.1467, 0.3698, 0.3437), (-0.1632, 0.4004, 0.3152), (-0.1467, 0.4368, 0.2947)], [], [(0, 3, 4, 9, 10, 11, 12, 1), (0, 1, 15, 2), (3, 0, 2, 5), (4, 3, 5, 6), (15, 14, 13, 8, 7, 6, 5, 2), (9, 4, 6, 7), (10, 9, 7, 8), (11, 10, 8, 13), (12, 11, 13, 14), (1, 12, 14, 15)])
_uv = me_cylinder_001.uv_layers.new(name='UVMap')
_uv.uv.foreach_set('vector', [0.75, 0.49, 0.5803, 0.4197, 0.51, 0.25, 0.5803, 0.08029, 0.75, 0.01, 0.9197, 0.08029, 0.99, 0.25, 0.9197, 0.4197, 1.0, 0.5, 0.875, 0.5, 0.875, 1.0, 1.0, 1.0, 0.125, 0.5, 0.0, 0.5, 0.0, 1.0, 0.125, 1.0, 0.25, 0.5, 0.125, 0.5, 0.125, 1.0, 0.25, 1.0, 0.4197, 0.4197, 0.49, 0.25, 0.4197, 0.08029, 0.25, 0.01, 0.08029, 0.08029, 0.01, 0.25, 0.08029, 0.4197, 0.25, 0.49, 0.375, 0.5, 0.25, 0.5, 0.25, 1.0, 0.375, 1.0, 0.5, 0.5, 0.375, 0.5, 0.375, 1.0, 0.5, 1.0, 0.625, 0.5, 0.5, 0.5, 0.5, 1.0, 0.625, 1.0, 0.75, 0.5, 0.625, 0.5, 0.625, 1.0, 0.75, 1.0, 0.875, 0.5, 0.75, 0.5, 0.75, 1.0, 0.875, 1.0])
me_cylinder_001.use_remesh_fix_poles = True
me_cylinder_001.use_remesh_preserve_attributes = False
me_cylinder_001.update()
arm_armature = bpy.data.armatures.new('Armature')  # bones are not reproduced

# ---- objects
ob_body = bpy.data.objects.new('Body', me_cone)
ob_eye_l = bpy.data.objects.new('Eye.L', me_cylinder)
ob_armatureslime = bpy.data.objects.new('ArmatureSlime', arm_armature)
ob_eye_r = bpy.data.objects.new('Eye.R', me_cylinder_001)
ob_light = bpy.data.objects.new('Light', light_light)
ob_camera = bpy.data.objects.new('Camera', cam_camera)

# ---- transforms, parenting, visibility, modifiers, constraints
ob_body.parent = ob_armatureslime
ob_body.matrix_parent_inverse = Matrix(((1.848, -0.0, 0.0, -0.0), (-0.0, 1.848, -0.0, 0.0), (0.0, -0.0, 1.848, -0.0), (-0.0, 0.0, -0.0, 1.0)))
ob_body.location = (0.0, 0.0, 0.0)
ob_body.scale = (1.0, 1.0, 1.0)
_vg = ob_body.vertex_groups.new(name='Bone')
for _i, _w in zip([0, 1, 2, 3, 4, 5, 6, 7, 8, 9, 10, 11, 12, 13, 14, 15, 16, 17, 18, 19, 20, 41, 42, 43, 44, 45, 46, 47, 48, 49, 50, 51, 52, 53, 54, 55, 56, 57, 58, 59, 60, 124, 125, 126, 127, 128, 131, 132, 133, 137, 139, 141, 143, 144, 145, 146, 147, 151, 153, 154, 155, 156, 157, 158, 159, 161, 162, 163, 164, 165, 166, 167, 168, 169, 170, 171, 172, 173, 174, 175, 176, 177, 178, 179, 180, 181, 182, 183, 184, 185, 186, 187, 188, 189, 190, 191, 192, 193, 194, 195, 196, 197, 198, 199, 200], [0.6679, 0.6736, 0.6857, 0.686, 0.6746, 0.6691, 0.6748, 0.6865, 0.6866, 0.6749, 0.6693, 0.6748, 0.6864, 0.6863, 0.6744, 0.6687, 0.6742, 0.6858, 0.6856, 0.6736, 0.9909, 0.1359, 0.09966, 0.09831, 0.1351, 0.1357, 0.1895, 0.1331, 0.1885, 0.1328, 0.09583, 0.1903, 0.1899, 0.1899, 0.1345, 0.09862, 0.1362, 0.1898, 0.1885, 0.1889, 0.1356, 0.03911, 0.02332, 0.08015, 0.02286, 0.07962, 0.02364, 0.08044, 0.03973, 0.03999, 0.03756, 0.03734, 0.08062, 0.02376, 0.08041, 0.02358, 0.03856, 0.04009, 0.08034, 0.02353, 0.07962, 0.02293, 0.07981, 0.02299, 0.03992, 0.2868, 0.3181, 0.4169, 0.4159, 0.2827, 0.4176, 0.3191, 0.2852, 0.3189, 0.3159, 0.3157, 0.4177, 0.4174, 0.3176, 0.2863, 0.3194, 0.4172, 0.416, 0.4163, 0.3189, 0.4781, 0.4963, 0.5515, 0.5507, 0.4753, 0.552, 0.497, 0.477, 0.4967, 0.4947, 0.4947, 0.5522, 0.5519, 0.4959, 0.4777, 0.4972, 0.5517, 0.5508, 0.551, 0.4968]): _vg.add([_i], _w, 'REPLACE')
_vg = ob_body.vertex_groups.new(name='Bone.001')
for _i, _w in zip([0, 1, 2, 3, 4, 5, 6, 7, 8, 9, 10, 11, 19, 21, 22, 23, 24, 25, 26, 27, 28, 29, 30, 31, 32, 33, 39, 40, 42, 45, 46, 49, 50, 51, 52, 55, 56, 58, 60, 63, 65, 66, 69, 70, 72, 74, 75, 77, 79, 80, 81, 83, 84, 85, 86, 89, 90, 92, 94, 95, 97, 99, 100, 101, 103, 105, 106, 109, 111, 112, 115, 116, 118, 120, 125, 126, 131, 132, 137, 138, 141, 142, 143, 144, 149, 150, 151, 152, 155, 156, 159, 160, 161, 163, 165, 166, 169, 171, 172, 175, 176, 178, 180, 181, 183, 185, 186, 187, 189, 190, 191, 192, 195, 196, 198, 200], [0.04127, 0.07549, 0.118, 0.1689, 0.2153, 0.2332, 0.2155, 0.1694, 0.1185, 0.07606, 0.04225, 0.00487, 0.004165, 0.1279, 0.2435, 0.4371, 0.6901, 0.7798, 0.8243, 0.801, 0.7391, 0.466, 0.2603, 0.1404, 0.06023, 0.02433, 0.009511, 0.04521, 0.003164, 0.7559, 0.5454, 0.09231, 0.0006909, 0.2548, 0.5474, 0.8483, 0.09468, 0.2524, 0.757, 0.885, 0.1051, 0.3032, 0.9439, 0.1071, 0.2987, 0.8878, 0.01511, 0.6955, 0.0134, 0.7009, 0.03208, 0.836, 0.01999, 0.1735, 0.3796, 0.8834, 0.1826, 0.3635, 0.8472, 0.08601, 0.6923, 0.07983, 0.715, 0.04557, 0.6966, 0.04126, 0.7058, 0.8727, 0.1241, 0.3235, 0.9256, 0.1277, 0.3164, 0.8774, 0.6821, 0.643, 0.685, 0.6452, 0.8703, 0.8919, 0.07865, 0.08632, 0.2745, 0.2862, 0.9937, 0.9695, 0.08055, 0.08747, 0.272, 0.2835, 0.8714, 0.8933, 0.04087, 0.3605, 0.03853, 0.3616, 0.5542, 0.09903, 0.2038, 0.6205, 0.1007, 0.2023, 0.555, 0.04156, 0.2647, 0.0399, 0.2655, 0.002435, 0.3848, 0.002082, 0.08726, 0.1611, 0.4268, 0.08839, 0.1602, 0.3853]): _vg.add([_i], _w, 'REPLACE')
_vg = ob_body.vertex_groups.new(name='Bone.002')
for _i, _w in zip([0, 1, 9, 10, 11, 12, 13, 14, 15, 16, 17, 18, 19, 21, 22, 23, 29, 30, 31, 32, 33, 34, 35, 36, 37, 38, 39, 40, 41, 42, 43, 44, 47, 48, 50, 53, 54, 57, 59, 61, 62, 64, 67, 68, 71, 73, 75, 76, 78, 79, 81, 82, 84, 85, 87, 88, 90, 91, 93, 95, 96, 98, 99, 101, 102, 104, 105, 107, 108, 110, 113, 114, 117, 119, 123, 124, 127, 128, 133, 134, 135, 136, 139, 140, 145, 146, 147, 148, 153, 154, 157, 158, 161, 162, 164, 165, 167, 168, 170, 173, 174, 177, 179, 181, 182, 184, 185, 187, 188, 190, 191, 193, 194, 196, 197, 199], [0.04125, 0.004099, 0.00457, 0.04184, 0.0758, 0.1182, 0.1692, 0.2156, 0.2335, 0.2156, 0.1692, 0.1181, 0.07551, 0.07632, 0.03673, 0.001111, 0.006929, 0.05032, 0.09029, 0.154, 0.3527, 0.59, 0.7508, 0.8589, 0.7468, 0.5813, 0.3372, 0.1281, 0.09327, 0.002431, 0.8483, 0.7568, 0.09188, 0.2517, 0.0004229, 0.2523, 0.7573, 0.545, 0.5453, 0.09457, 0.9411, 0.09256, 0.2846, 0.8783, 0.6825, 0.6805, 0.003158, 0.8792, 0.282, 0.001344, 0.1303, 0.8859, 0.1191, 0.006067, 0.3149, 0.8152, 0.01359, 0.6431, 0.6375, 0.05935, 0.8177, 0.3061, 0.05262, 0.02322, 0.8633, 0.289, 0.0186, 0.1057, 0.9226, 0.1016, 0.2933, 0.8618, 0.6748, 0.6716, 0.8896, 0.8706, 0.2758, 0.269, 0.0782, 0.08214, 0.9914, 0.9682, 0.07703, 0.08141, 0.2699, 0.2771, 0.8708, 0.8893, 0.6408, 0.6762, 0.6407, 0.6753, 0.04009, 0.5555, 0.2023, 0.03835, 0.09991, 0.6215, 0.09893, 0.2027, 0.5558, 0.3609, 0.3609, 0.04097, 0.3855, 0.1602, 0.0398, 0.08785, 0.4275, 0.08722, 0.00205, 0.1605, 0.3857, 0.002285, 0.265, 0.265]): _vg.add([_i], _w, 'REPLACE')
_vg = ob_body.vertex_groups.new(name='Bone.003')
for _i, _w in zip([0, 1, 2, 3, 4, 5, 6, 14, 15, 16, 17, 18, 19, 21, 22, 23, 24, 25, 26, 27, 35, 36, 37, 38, 39, 40, 43, 45, 46, 47, 48, 49, 50, 54, 55, 58, 59, 62, 63, 64, 65, 68, 69, 72, 73, 77, 78, 79, 82, 83, 84, 85, 88, 89, 92, 93, 94, 96, 97, 98, 99, 103, 104, 105, 108, 109, 110, 111, 114, 115, 118, 119, 125, 126, 127, 128, 129, 130, 137, 138, 139, 140, 141, 142, 147, 148, 155, 156, 157, 158, 163, 164, 165, 168, 169, 170, 171, 174, 175, 178, 179, 182, 183, 184, 185, 188, 189, 190, 191, 194, 195, 198, 199, 200], [0.2348, 0.2169, 0.1701, 0.1188, 0.07614, 0.04219, 0.004748, 0.004666, 0.04208, 0.07607, 0.1188, 0.1701, 0.2169, 0.7874, 0.7022, 0.5208, 0.2727, 0.1651, 0.08961, 0.04823, 0.03245, 0.06783, 0.2005, 0.3747, 0.6171, 0.8167, 0.002006, 0.09351, 0.2527, 0.7603, 0.5472, 0.7603, 0.8522, 0.09316, 0.001947, 0.5468, 0.2532, 0.003595, 0.09193, 0.8815, 0.8716, 0.09801, 0.002184, 0.6718, 0.2892, 0.2753, 0.6871, 0.9371, 0.05446, 0.1273, 0.8383, 0.7896, 0.148, 0.0585, 0.6051, 0.3295, 0.01153, 0.005105, 0.2779, 0.6594, 0.8613, 0.2772, 0.6823, 0.9146, 0.02232, 0.1021, 0.8689, 0.8503, 0.1122, 0.02175, 0.6569, 0.3006, 0.2731, 0.2688, 0.6787, 0.6429, 0.9666, 0.9917, 0.07827, 0.08107, 0.8724, 0.8906, 0.8713, 0.8868, 0.07834, 0.08349, 0.6403, 0.6718, 0.2711, 0.2794, 0.2034, 0.3626, 0.6254, 0.03987, 0.1003, 0.5588, 0.559, 0.09999, 0.04019, 0.3626, 0.2035, 0.002333, 0.1611, 0.2664, 0.4301, 0.04097, 0.08821, 0.3878, 0.3879, 0.08803, 0.04119, 0.2664, 0.1611, 0.002374]): _vg.add([_i], _w, 'REPLACE')
_vg = ob_body.vertex_groups.new(name='Bone.004')
for _i, _w in zip([4, 5, 6, 7, 8, 9, 10, 11, 12, 13, 14, 15, 16, 25, 26, 27, 28, 29, 30, 31, 32, 33, 34, 35, 36, 37, 41, 42, 43, 44, 51, 52, 53, 55, 56, 57, 60, 61, 62, 66, 67, 70, 71, 74, 75, 76, 80, 81, 82, 83, 86, 87, 88, 89, 90, 91, 94, 95, 96, 100, 101, 102, 106, 107, 108, 112, 113, 115, 116, 117, 120, 121, 122, 123, 124, 131, 132, 133, 134, 143, 144, 145, 146, 151, 152, 153, 154, 159, 160, 161, 162, 166, 167, 168, 172, 173, 175, 176, 177, 180, 181, 182, 186, 187, 188, 189, 192, 193, 194, 195, 196, 197, 200], [0.004151, 0.0412, 0.07534, 0.1176, 0.1684, 0.2147, 0.2326, 0.2149, 0.1687, 0.1179, 0.07556, 0.04147, 0.004293, 0.03676, 0.07633, 0.1385, 0.2248, 0.4891, 0.6782, 0.7601, 0.7765, 0.5929, 0.3607, 0.1931, 0.06532, 0.02921, 0.7554, 0.846, 0.001812, 0.09294, 0.5422, 0.2501, 0.5448, 0.001286, 0.7539, 0.2523, 0.09228, 0.878, 0.002461, 0.6665, 0.6828, 0.8687, 0.2859, 0.08819, 0.9353, 0.09641, 0.2692, 0.8202, 0.05267, 0.004733, 0.5871, 0.6454, 0.003103, 0.05115, 0.7766, 0.3206, 0.1129, 0.848, 0.1434, 0.2545, 0.91, 0.1097, 0.2672, 0.862, 0.02045, 0.6487, 0.6754, 0.0154, 0.8451, 0.2956, 0.09578, 0.9671, 0.9918, 0.08279, 0.07807, 0.2697, 0.2661, 0.8698, 0.889, 0.6365, 0.6682, 0.6407, 0.6763, 0.8677, 0.885, 0.2701, 0.2777, 0.07708, 0.07923, 0.6191, 0.09954, 0.2014, 0.5538, 0.03942, 0.359, 0.3602, 0.03915, 0.5529, 0.2024, 0.09912, 0.4258, 0.08755, 0.1595, 0.3844, 0.04045, 0.002076, 0.2637, 0.2645, 0.002147, 0.04018, 0.3838, 0.1601, 0.08723]): _vg.add([_i], _w, 'REPLACE')
_m = ob_body.modifiers.new('Armature', 'ARMATURE')
_m.object = ob_armatureslime
ob_eye_l.parent = ob_armatureslime
ob_eye_l.matrix_parent_inverse = Matrix(((5.676e-07, -1.09, -1.492, 0.9173), (-3.277e-07, -1.492, 1.09, 0.145), (-1.848, 1.158e-07, -4.698e-07, 0.1915), (-0.0, 0.0, -0.0, 1.0)))
ob_eye_l.location = (9.518e-08, -2.98e-08, -8.941e-08)
ob_eye_l.scale = (1.0, 1.0, 1.0)
ob_armatureslime.location = (0.0, 0.0, 0.0)
ob_armatureslime.rotation_euler = (1.571, -0.0, 0.0)
ob_armatureslime.scale = (0.5412, 0.5412, 0.5412)
ob_armatureslime.show_in_front = True
ob_eye_r.parent = ob_armatureslime
ob_eye_r.matrix_parent_inverse = Matrix(((1.848, 4.707e-07, 6.254e-07, 0.1915), (6.296e-08, -1.492, 1.09, 0.145), (1.039e-06, -1.09, -1.492, 0.9173), (-0.0, 0.0, -0.0, 1.0)))
ob_eye_r.location = (7.451e-08, -7.451e-08, -8.941e-08)
ob_eye_r.scale = (1.0, 1.0, 1.0)
ob_light.location = (4.076, -2.951, 5.904)
ob_light.rotation_euler = (0.6503, 0.05522, 1.866)
ob_light.lock_rotations_4d = False
ob_light.empty_display_type = 'ARROWS'
ob_light.color = (0.0, 0.0, 0.0, 0.0)
ob_light.lineart.crease_threshold = 0.0
ob_camera.location = (5.147, -9.248, 4.85)
ob_camera.rotation_euler = (1.228, -1.15e-06, 0.4798)
ob_camera.lock_rotations_4d = False
ob_camera.empty_display_type = 'ARROWS'
ob_camera.color = (0.0, 0.0, 0.0, 0.0)
ob_camera.display_type = 'WIRE'
ob_camera.lineart.crease_threshold = 0.0

# ---- collection membership
scene.collection.objects.link(ob_body)
scene.collection.objects.link(ob_eye_l)
scene.collection.objects.link(ob_armatureslime)
scene.collection.objects.link(ob_eye_r)
col_enviroment.objects.link(ob_light)
col_enviroment.objects.link(ob_camera)

# ---- scene / render settings (as saved in the file)
scene.camera = ob_camera
scene.frame_start = 1; scene.frame_end = 80; scene.frame_set(1)
scene.render.engine = 'CYCLES'
scene.cycles.samples = 32
scene.cycles.sampling_pattern = 'TABULATED_SOBOL'
scene.cycles.use_adaptive_sampling = False
scene.cycles.use_light_tree = False
scene.cycles.max_bounces = 4
scene.view_settings.view_transform = 'Filmic'
bpy.context.view_layer.update()
